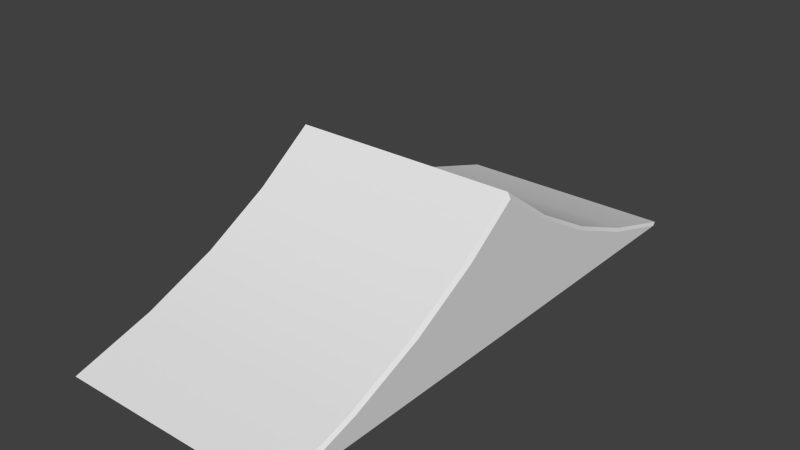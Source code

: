 # Source: middleJump.blend  (saved by Blender 2.69.0; exported with 4.5.12 LTS)
import bpy
from mathutils import Matrix  # noqa: F401  (used for matrix-valued properties, if any)

bpy.ops.wm.read_factory_settings(use_empty=True)
scene = bpy.context.scene
scene.name = 'Scene'

# ---- collections
col_collection_1 = bpy.data.collections.new('Collection 1'); scene.collection.children.link(col_collection_1)

# ---- world
world_world = bpy.data.worlds.new('World'); scene.world = world_world
world_world.color = (0.05088, 0.05088, 0.05088)
world_world.use_sun_shadow = False
world_world.sun_shadow_jitter_overblur = 0.0
world_world.cycles.sampling_method = 'MANUAL'
world_world.cycles.sample_map_resolution = 256

# ---- meshes
me_cube_002 = bpy.data.meshes.new('Cube.002')
me_cube_002.from_pydata([(-1.0, 0.0, 0.07999), (1.0, 0.0, 0.07999), (-0.9741, -1.0, 0.08444), (-1.0, -0.968, 0.0843), (1.0, -0.968, 0.0843), (0.9741, -1.0, 0.08444), (-1.0, 0.0, 2.182), (-0.9741, 1.119e-09, 2.271), (0.9741, 0.0, 2.271), (1.0, 0.0, 2.182), (-0.9741, -0.2134, 1.569), (-1.0, -0.1889, 1.56), (-0.9741, -0.4546, 0.9599), (-1.0, -0.4311, 0.949), (-1.0, -0.6914, 0.4616), (-0.9741, -0.7134, 0.4754), (1.0, -0.1889, 1.56), (0.9741, -0.2134, 1.569), (1.0, -0.4311, 0.949), (0.9741, -0.4546, 0.9599), (0.9741, -0.7134, 0.4754), (1.0, -0.6914, 0.4616)], [], [(19, 17, 10, 12), (3, 14, 13, 11, 6, 0), (5, 20, 15, 2), (17, 8, 7, 10), (9, 16, 18, 21, 4, 1), (20, 19, 12, 15), (14, 3, 2, 15), (20, 5, 4, 21), (10, 7, 6, 11), (12, 10, 11, 13), (15, 12, 13, 14), (16, 9, 8, 17), (18, 16, 17, 19), (21, 18, 19, 20), (2, 3, 0, 1, 4, 5)])
me_cube_002.polygons.foreach_set('use_smooth', [True] * 15)
_k = set([(2, 15), (3, 14), (4, 21), (5, 20), (6, 11), (7, 10), (8, 17), (9, 16), (10, 12), (11, 13), (12, 15), (13, 14), (16, 18), (17, 19), (18, 21), (19, 20)])
me_cube_002.attributes.new('sharp_edge', 'BOOLEAN', 'EDGE').data.foreach_set('value', [ (min(e.vertices), max(e.vertices)) in _k for e in me_cube_002.edges])
_uv = me_cube_002.uv_layers.new(name='UVMap')
_uv.uv.foreach_set('vector', [0.4628, 0.2444, 0.4628, 0.3753, 0.009725, 0.3753, 0.009725, 0.2444, 0.4921, 0.01494, 0.6334, 0.05811, 0.7663, 0.1139, 0.8901, 0.1838, 0.9866, 0.255, 0.9866, 0.01445, 0.4628, 0.001854, 0.4628, 0.122, 0.009725, 0.122, 0.009725, 0.001854, 0.4628, 0.3753, 0.4628, 0.5085, 0.009725, 0.5085, 0.009725, 0.3753, 0.9866, 0.255, 0.8901, 0.1838, 0.7663, 0.1139, 0.6334, 0.05811, 0.4921, 0.01494, 0.9866, 0.01445, 0.4628, 0.122, 0.4628, 0.2444, 0.009725, 0.2444, 0.009725, 0.122, 0.003703, 0.1265, 0.003703, 0.01061, 0.009725, 0.001854, 0.009725, 0.122, 0.4628, 0.122, 0.4628, 0.001854, 0.4688, 0.01061, 0.4688, 0.1265, 0.009725, 0.3753, 0.009725, 0.5085, 0.003703, 0.499, 0.003703, 0.3811, 0.009725, 0.2444, 0.009725, 0.3753, 0.003703, 0.3811, 0.003703, 0.2497, 0.009725, 0.122, 0.009725, 0.2444, 0.003703, 0.2497, 0.003703, 0.1265, 0.4688, 0.3811, 0.4688, 0.499, 0.4628, 0.5085, 0.4628, 0.3753, 0.4688, 0.2497, 0.4688, 0.3811, 0.4628, 0.3753, 0.4628, 0.2444, 0.4688, 0.1265, 0.4688, 0.2497, 0.4628, 0.2444, 0.4628, 0.122, 0.0, 0.0, 0.0, 0.0, 0.0, 0.0, 0.0, 0.0, 0.0, 0.0, 0.0, 0.0])
me_cube_002.use_remesh_preserve_volume = False
me_cube_002.use_remesh_preserve_attributes = False
me_cube_002.use_mirror_vertex_groups = False
me_cube_002.update()

# ---- objects
ob_cube_001 = bpy.data.objects.new('Cube.001', me_cube_002)

# ---- transforms, parenting, visibility, modifiers, constraints
ob_cube_001.location = (0.0, 0.0, 5.96e-08)
ob_cube_001.scale = (1.482, 3.494, 0.7825)
ob_cube_001.lineart.crease_threshold = 0.0
_m = ob_cube_001.modifiers.new('Mirror', 'MIRROR')
_m.use_axis = (False, True, False)
_m = ob_cube_001.modifiers.new('EdgeSplit', 'EDGE_SPLIT')

# ---- collection membership
col_collection_1.objects.link(ob_cube_001)

# ---- scene / render settings (as saved in the file)
scene.frame_start = 1; scene.frame_end = 250; scene.frame_set(1)
scene.render.engine = 'BLENDER_EEVEE_NEXT'
scene.render.image_settings.compression = 90
scene.render.resolution_percentage = 50
scene.render.dither_intensity = 0.0
scene.cycles.use_denoising = False
scene.cycles.samples = 10
scene.cycles.sampling_pattern = 'TABULATED_SOBOL'
scene.cycles.light_sampling_threshold = 0.0
scene.cycles.use_adaptive_sampling = False
scene.cycles.use_light_tree = False
scene.cycles.blur_glossy = 0.0
scene.cycles.volume_bounces = 1
scene.cycles.pixel_filter_type = 'GAUSSIAN'
scene.cycles.sample_clamp_indirect = 0.0
scene.view_settings.view_transform = 'Standard'
bpy.context.view_layer.update()

# ---- added for rendering (the .blend has no active camera and no usable light): camera, sun
cam_auto = bpy.data.cameras.new('AutoCamera')
cam_auto.lens = 50.0
cam_auto.sensor_width = 36.0
cam_auto.clip_end = 1000.0
ob_auto_camera = bpy.data.objects.new('AutoCamera', cam_auto)
scene.collection.objects.link(ob_auto_camera)
ob_auto_camera.location = (7.20032, -8.64039, 6.68028)
ob_auto_camera.rotation_euler = (1.09748, -7.21219e-08, 0.694738)
scene.camera = ob_auto_camera
light_auto_sun = bpy.data.lights.new('AutoSun', 'SUN')
light_auto_sun.energy = 3.0
light_auto_sun.angle = 0.0523599
ob_auto_sun = bpy.data.objects.new('AutoSun', light_auto_sun)
scene.collection.objects.link(ob_auto_sun)
ob_auto_sun.rotation_euler = (0.872665, 0.174533, 0.523599)
bpy.context.view_layer.update()
